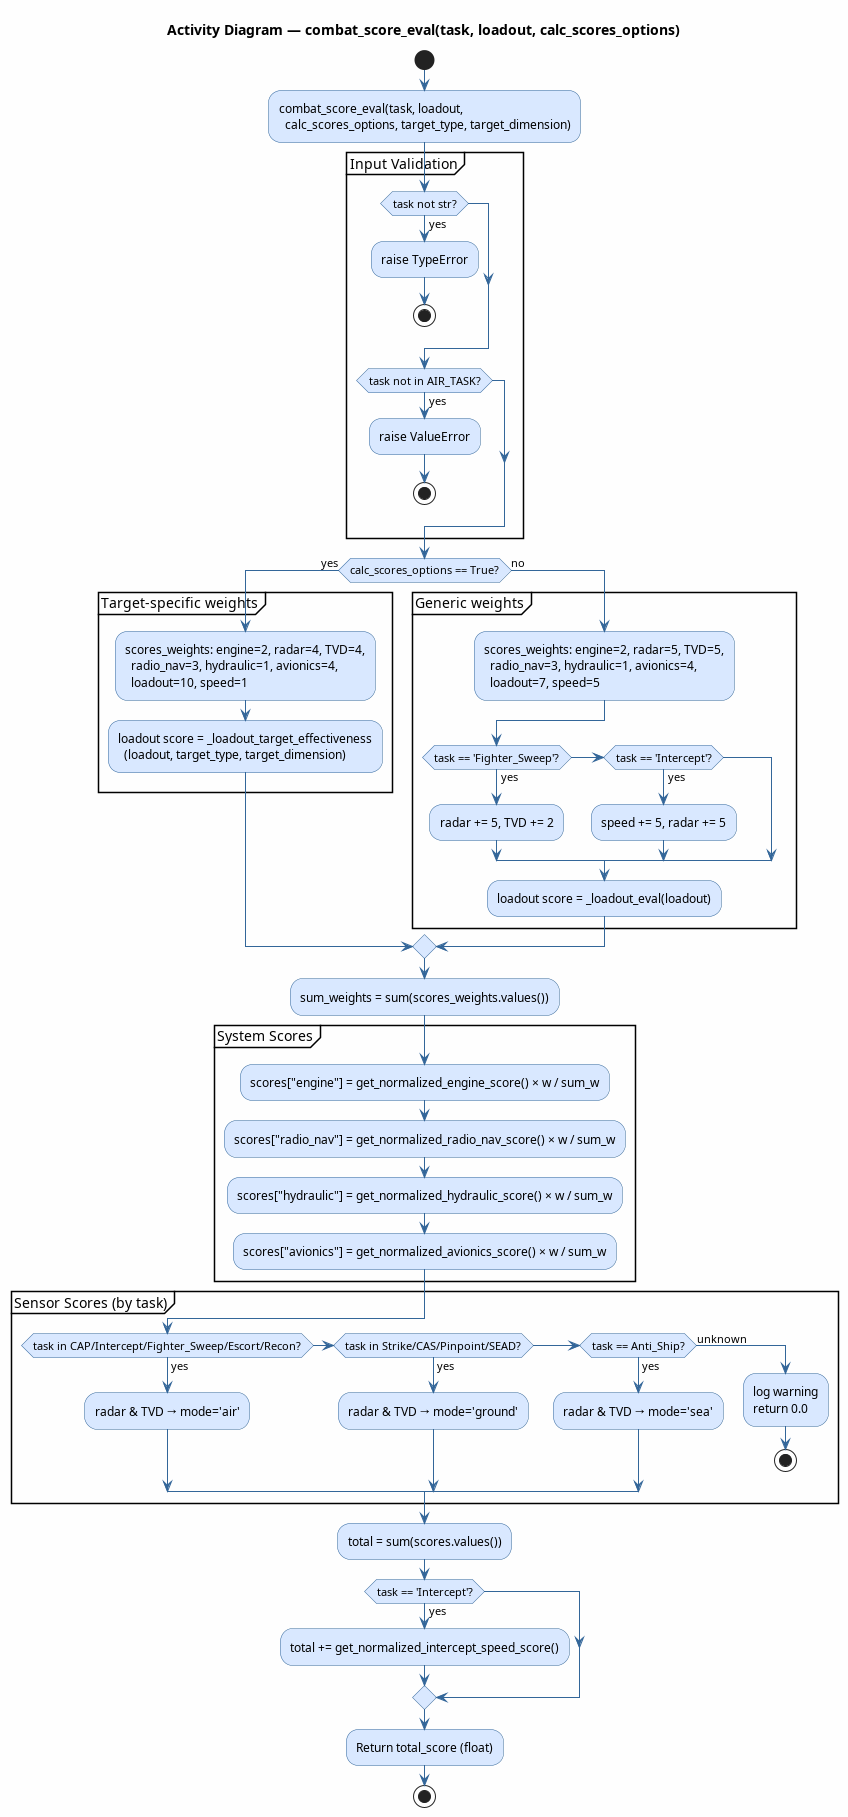

The diagram above was rendered by PlantUML. Its source (embedded in the PNG):
@startuml combat_score_eval
title Activity Diagram — combat_score_eval(task, loadout, calc_scores_options)

skinparam ActivityBackgroundColor #D9E8FF
skinparam ActivityBorderColor #336699
skinparam ArrowColor #336699
skinparam backgroundColor #FEFEFE

start

:combat_score_eval(task, loadout,\n  calc_scores_options, target_type, target_dimension);

partition "Input Validation" {
    if (task not str?) then (yes)
        :raise TypeError;
        stop
    endif
    if (task not in AIR_TASK?) then (yes)
        :raise ValueError;
        stop
    endif
}

if (calc_scores_options == True?) then (yes)
    partition "Target-specific weights" {
        :scores_weights: engine=2, radar=4, TVD=4,\n  radio_nav=3, hydraulic=1, avionics=4,\n  loadout=10, speed=1;
        :loadout score = _loadout_target_effectiveness\n  (loadout, target_type, target_dimension);
    }
else (no)
    partition "Generic weights" {
        :scores_weights: engine=2, radar=5, TVD=5,\n  radio_nav=3, hydraulic=1, avionics=4,\n  loadout=7, speed=5;
        if (task == 'Fighter_Sweep'?) then (yes)
            :radar += 5, TVD += 2;
        elseif (task == 'Intercept'?) then (yes)
            :speed += 5, radar += 5;
        endif
        :loadout score = _loadout_eval(loadout);
    }
endif

:sum_weights = sum(scores_weights.values());

partition "System Scores" {
    :scores["engine"] = get_normalized_engine_score() × w / sum_w;
    :scores["radio_nav"] = get_normalized_radio_nav_score() × w / sum_w;
    :scores["hydraulic"] = get_normalized_hydraulic_score() × w / sum_w;
    :scores["avionics"] = get_normalized_avionics_score() × w / sum_w;
}

partition "Sensor Scores (by task)" {
    if (task in CAP/Intercept/Fighter_Sweep/Escort/Recon?) then (yes)
        :radar & TVD → mode='air';
    elseif (task in Strike/CAS/Pinpoint/SEAD?) then (yes)
        :radar & TVD → mode='ground';
    elseif (task == Anti_Ship?) then (yes)
        :radar & TVD → mode='sea';
    else (unknown)
        :log warning\nreturn 0.0;
        stop
    endif
}

:total = sum(scores.values());

if (task == 'Intercept'?) then (yes)
    :total += get_normalized_intercept_speed_score();
endif

:Return total_score (float);

stop
@enduml